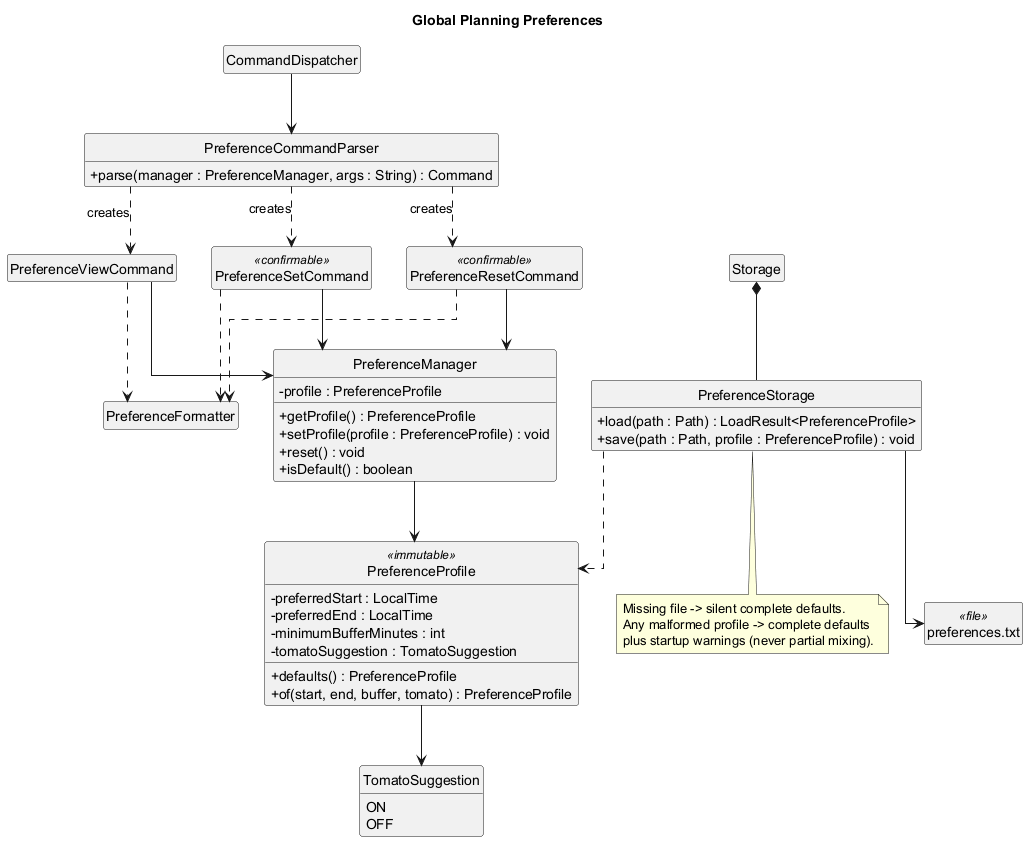

The diagram above was rendered by PlantUML. Its source (embedded in the PNG):
@startuml
title Global Planning Preferences

skinparam classAttributeIconSize 0
skinparam linetype ortho
skinparam shadowing false
hide circle
hide empty members

class CommandDispatcher
class PreferenceCommandParser {
  + parse(manager : PreferenceManager, args : String) : Command
}
class PreferenceViewCommand
class PreferenceSetCommand <<confirmable>>
class PreferenceResetCommand <<confirmable>>
class PreferenceManager {
  - profile : PreferenceProfile
  + getProfile() : PreferenceProfile
  + setProfile(profile : PreferenceProfile) : void
  + reset() : void
  + isDefault() : boolean
}
class PreferenceProfile <<immutable>> {
  - preferredStart : LocalTime
  - preferredEnd : LocalTime
  - minimumBufferMinutes : int
  - tomatoSuggestion : TomatoSuggestion
  + defaults() : PreferenceProfile
  + of(start, end, buffer, tomato) : PreferenceProfile
}
enum TomatoSuggestion {
  ON
  OFF
}
class PreferenceStorage {
  + load(path : Path) : LoadResult<PreferenceProfile>
  + save(path : Path, profile : PreferenceProfile) : void
}
class PreferenceFormatter
class Storage
class "preferences.txt" as PreferenceFile <<file>>

CommandDispatcher --> PreferenceCommandParser
PreferenceCommandParser ..> PreferenceViewCommand : creates
PreferenceCommandParser ..> PreferenceSetCommand : creates
PreferenceCommandParser ..> PreferenceResetCommand : creates
PreferenceViewCommand --> PreferenceManager
PreferenceSetCommand --> PreferenceManager
PreferenceResetCommand --> PreferenceManager
PreferenceManager --> PreferenceProfile
PreferenceProfile --> TomatoSuggestion
PreferenceViewCommand ..> PreferenceFormatter
PreferenceSetCommand ..> PreferenceFormatter
PreferenceResetCommand ..> PreferenceFormatter
Storage *-- PreferenceStorage
PreferenceStorage ..> PreferenceProfile
PreferenceStorage --> PreferenceFile

note bottom of PreferenceStorage
  Missing file -> silent complete defaults.
  Any malformed profile -> complete defaults
  plus startup warnings (never partial mixing).
end note

@enduml